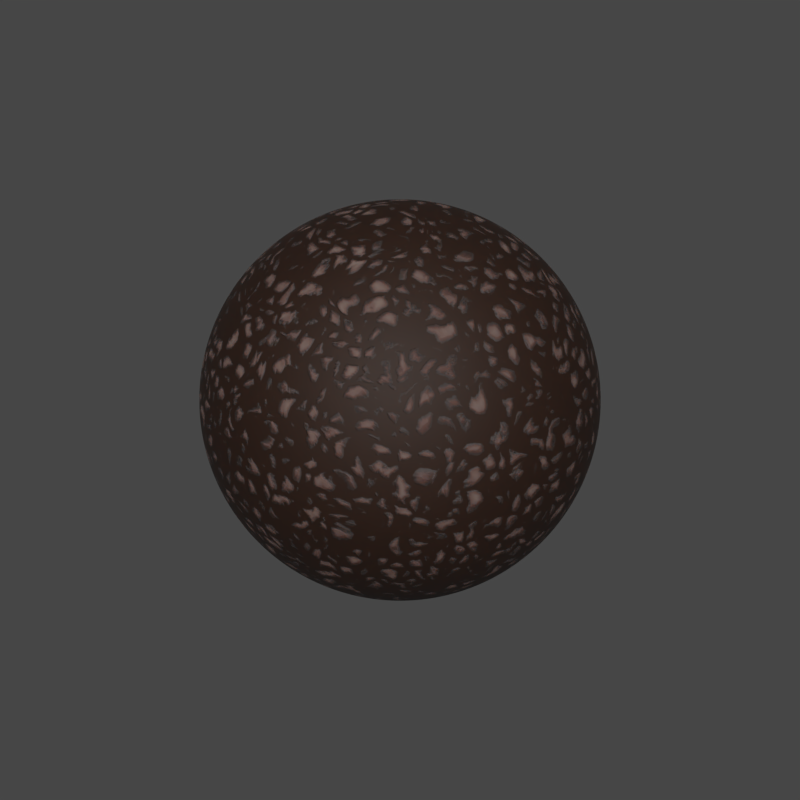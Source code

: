 # Source: Chocolate_Nuts.blend  (saved by Blender 2.83.18; exported with 4.5.12 LTS)
import bpy
from mathutils import Matrix  # noqa: F401  (used for matrix-valued properties, if any)

bpy.ops.wm.read_factory_settings(use_empty=True)
scene = bpy.context.scene
scene.name = 'Scene'

# ---- collections
col_collection_1 = bpy.data.collections.new('Collection 1'); scene.collection.children.link(col_collection_1)

# ---- materials (node trees are filled in below, after node groups)
mat_chocolate_and_nut_fragments = bpy.data.materials.new('chocolate and nut fragments')

# ---- material node trees
mat_chocolate_and_nut_fragments.use_nodes = True; mat_chocolate_and_nut_fragments.node_tree.nodes.clear()
_N = mat_chocolate_and_nut_fragments.node_tree.nodes; _L = mat_chocolate_and_nut_fragments.node_tree.links
n0 = _N.new('ShaderNodeMath'); n0.name = 'Math'; n0.location = (57, 113)
n0.operation = 'SUBTRACT'
n0.inputs[2].default_value = 0.0
n1 = _N.new('ShaderNodeTexVoronoi'); n1.name = 'Voronoi Texture'; n1.location = (-334, 131)
n1.feature = 'F2'
n2 = _N.new('ShaderNodeTexNoise'); n2.name = 'Musgrave Texture'; n2.location = (-1514, 109)
n2.width = 150
n2.noise_type = 'RIDGED_MULTIFRACTAL'
n2.normalize = False
n2.inputs[2].default_value = 2.5
n2.inputs[3].default_value = 0.0
n2.inputs[4].default_value = 0.25
n2.inputs[6].default_value = 0.58
n3 = _N.new('ShaderNodeMix'); n3.name = 'Mix'; n3.location = (-1284, 106)
n3.data_type = 'RGBA'
n3.inputs[0].default_value = 0.8622
n4 = _N.new('ShaderNodeTexCoord'); n4.name = 'Texture Coordinate'; n4.location = (-1761, 83)
n5 = _N.new('ShaderNodeTexNoise'); n5.name = 'Noise Texture'; n5.location = (-1064, 97)
n5.inputs[2].default_value = 5.4
n5.inputs[3].default_value = 13.2
n5.inputs[8].default_value = -0.57
n6 = _N.new('ShaderNodeMix'); n6.name = 'Mix.001'; n6.location = (-844, 60)
n6.data_type = 'RGBA'
n6.inputs[0].default_value = 0.8265
n7 = _N.new('ShaderNodeMapping'); n7.name = 'Mapping'; n7.location = (-641, 152)
n7.width = 240
n8 = _N.new('ShaderNodeTexVoronoi'); n8.name = 'Voronoi Texture.001'; n8.location = (-161, 122)
n9 = _N.new('ShaderNodeValue'); n9.name = 'Value'; n9.location = (-328, -122)
n9.outputs[0].default_value = 16.3
n10 = _N.new('ShaderNodeValToRGB'); n10.name = 'ColorRamp.002'; n10.location = (286, 372)
n10.color_ramp.interpolation = 'EASE'
while len(n10.color_ramp.elements) > 1: n10.color_ramp.elements.remove(n10.color_ramp.elements[-1])
n10.color_ramp.elements[0].position = 0.2286; n10.color_ramp.elements[0].color = (0.01443, 0.004976, 0.0, 1.0)
_e = n10.color_ramp.elements.new(0.3123); _e.color = (0.04611, 0.04611, 0.04611, 1.0)
_e = n10.color_ramp.elements.new(0.513); _e.color = (0.1285, 0.06245, 0.0556, 1.0)
n11 = _N.new('ShaderNodeValToRGB'); n11.name = 'ColorRamp'; n11.location = (284, 132)
n11.color_ramp.interpolation = 'EASE'
while len(n11.color_ramp.elements) > 1: n11.color_ramp.elements.remove(n11.color_ramp.elements[-1])
n11.color_ramp.elements[0].position = 0.2639; n11.color_ramp.elements[0].color = (0.0, 0.0, 0.0, 1.0)
_e = n11.color_ramp.elements.new(1.0); _e.color = (1.0, 1.0, 1.0, 1.0)
n12 = _N.new('ShaderNodeValToRGB'); n12.name = 'ColorRamp.004'; n12.location = (285, -200)
while len(n12.color_ramp.elements) > 1: n12.color_ramp.elements.remove(n12.color_ramp.elements[-1])
n12.color_ramp.elements[0].position = 0.0; n12.color_ramp.elements[0].color = (1.0, 1.0, 1.0, 1.0)
_e = n12.color_ramp.elements.new(0.9331); _e.color = (0.7277, 0.7277, 0.7277, 1.0)
n13 = _N.new('ShaderNodeValToRGB'); n13.name = 'ColorRamp.001'; n13.location = (585, -223)
n13.color_ramp.interpolation = 'EASE'
while len(n13.color_ramp.elements) > 1: n13.color_ramp.elements.remove(n13.color_ramp.elements[-1])
n13.color_ramp.elements[0].position = 0.0; n13.color_ramp.elements[0].color = (0.0, 0.0, 0.0, 1.0)
_e = n13.color_ramp.elements.new(0.2528); _e.color = (1.0, 1.0, 1.0, 1.0)
n14 = _N.new('ShaderNodeBump'); n14.name = 'Bump'; n14.location = (910, -384)
n14.inputs[0].default_value = 0.3401
n14.inputs[1].default_value = 1.0
n14.inputs[2].default_value = 1.0
n15 = _N.new('ShaderNodeMix'); n15.name = 'Mix.003'; n15.location = (826, 369)
n15.data_type = 'RGBA'
n15.inputs[0].default_value = 0.5408
n16 = _N.new('ShaderNodeMix'); n16.name = 'Mix.002'; n16.location = (598, 123)
n16.data_type = 'RGBA'
n16.inputs[6].default_value = (0.01555, 0.001896, 0.0, 1.0)
n16.inputs[7].default_value = (0.2105, 0.1806, 0.1515, 1.0)
n17 = _N.new('ShaderNodeBsdfPrincipled'); n17.name = 'Principled BSDF'; n17.location = (1024, 243)
n17.distribution = 'GGX'
n17.subsurface_method = 'BURLEY'
n17.inputs[3].default_value = 1.45
n17.inputs[8].default_value = 1.0
n17.inputs[9].default_value = (0.49, 0.26, 0.1)
n17.inputs[10].default_value = 0.1078
n17.inputs[27].default_value = (0.0, 0.0, 0.0, 1.0)
n17.inputs[28].default_value = 1.0
n18 = _N.new('ShaderNodeOutputMaterial'); n18.name = 'Material Output'; n18.location = (1334, 230)
n19 = _N.new('ShaderNodeInvert'); n19.name = 'Invert'; n19.location = (70, -187)
n20 = _N.new('ShaderNodeMix'); n20.name = 'Mix.004'; n20.location = (854, 123)
n20.data_type = 'RGBA'
n20.inputs[0].default_value = 0.1078
n20.inputs[7].default_value = (0.03012, 0.011, 0.001633, 1.0)
_L.new(n1.outputs[0], n0.inputs[0])
_L.new(n9.outputs[0], n8.inputs[2])
_L.new(n9.outputs[0], n1.inputs[2])
_L.new(n7.outputs[0], n1.inputs[0])
_L.new(n7.outputs[0], n8.inputs[0])
_L.new(n4.outputs[3], n2.inputs[0])
_L.new(n0.outputs[0], n11.inputs[0])
_L.new(n8.outputs[0], n0.inputs[1])
_L.new(n2.outputs[0], n3.inputs[6])
_L.new(n3.outputs[2], n5.inputs[0])
_L.new(n4.outputs[3], n3.inputs[7])
_L.new(n5.outputs[1], n6.inputs[6])
_L.new(n6.outputs[2], n7.inputs[0])
_L.new(n4.outputs[3], n6.inputs[7])
_L.new(n11.outputs[0], n16.inputs[0])
_L.new(n16.outputs[2], n15.inputs[6])
_L.new(n11.outputs[0], n13.inputs[0])
_L.new(n14.outputs[0], n17.inputs[5])
_L.new(n13.outputs[0], n14.inputs[3])
_L.new(n0.outputs[0], n10.inputs[0])
_L.new(n10.outputs[0], n15.inputs[7])
_L.new(n19.outputs[0], n12.inputs[0])
_L.new(n12.outputs[0], n17.inputs[2])
_L.new(n11.outputs[0], n19.inputs[1])
_L.new(n17.outputs[0], n18.inputs[0])
_L.new(n15.outputs[2], n20.inputs[6])
_L.new(n20.outputs[2], n17.inputs[0])
n18.is_active_output = True

# ---- world
world_world = bpy.data.worlds.new('World'); scene.world = world_world
world_world.use_nodes = True; world_world.node_tree.nodes.clear()
_N = world_world.node_tree.nodes; _L = world_world.node_tree.links
n0 = _N.new('ShaderNodeOutputWorld'); n0.name = 'World Output'; n0.location = (300, 300)
n1 = _N.new('ShaderNodeBackground'); n1.name = 'Background'; n1.location = (10, 300)
n1.inputs[0].default_value = (0.05088, 0.05088, 0.05088, 1.0)
_L.new(n1.outputs[0], n0.inputs[0])
n0.is_active_output = True
world_world.color = (0.05088, 0.05088, 0.05088)
world_world.use_sun_shadow = False
world_world.sun_shadow_jitter_overblur = 0.0
world_world.cycles.sampling_method = 'MANUAL'

# ---- meshes
me_cube = bpy.data.meshes.new('Cube')
me_cube.from_pydata([(-1.0, -1.0, -1.0), (-1.0, -1.0, 1.0), (-1.0, 1.0, -1.0), (-1.0, 1.0, 1.0), (1.0, -1.0, -1.0), (1.0, -1.0, 1.0), (1.0, 1.0, -1.0), (1.0, 1.0, 1.0)], [], [(0, 1, 3, 2), (2, 3, 7, 6), (6, 7, 5, 4), (4, 5, 1, 0), (2, 6, 4, 0), (7, 3, 1, 5)])
me_cube.polygons.foreach_set('use_smooth', [True] * 6)
me_cube.materials.append(mat_chocolate_and_nut_fragments)
me_cube.use_remesh_preserve_volume = False
me_cube.use_remesh_preserve_attributes = False
me_cube.use_mirror_vertex_groups = False
me_cube.update()

# ---- objects
ob_sphere = bpy.data.objects.new('Sphere', me_cube)

# ---- transforms, parenting, visibility, modifiers, constraints
ob_sphere.location = (0.0, 0.0, 0.0)
ob_sphere.rotation_euler = (0.0, -0.0, 3.142)
ob_sphere.lineart.crease_threshold = 0.0
_m = ob_sphere.modifiers.new('Subsurf', 'SUBSURF')
_m.uv_smooth = 'PRESERVE_CORNERS'
_m.levels = 6
_m.render_levels = 6
_m.show_only_control_edges = False
_m = ob_sphere.modifiers.new('Cast', 'CAST')
_m.factor = 1.0

# ---- collection membership
col_collection_1.objects.link(ob_sphere)

# ---- scene / render settings (as saved in the file)
scene.frame_start = 1; scene.frame_end = 250; scene.frame_set(1)
scene.render.engine = 'CYCLES'
scene.render.image_settings.compression = 50
scene.render.resolution_x = 540
scene.render.resolution_y = 540
scene.render.dither_intensity = 0.0
scene.render.film_transparent = True
scene.render.use_border = True
scene.cycles.use_denoising = False
scene.cycles.samples = 1000
scene.cycles.sampling_pattern = 'TABULATED_SOBOL'
scene.cycles.use_adaptive_sampling = False
scene.cycles.use_light_tree = False
scene.cycles.blur_glossy = 0.0
scene.cycles.sample_clamp_indirect = 0.0
scene.view_settings.view_transform = 'Filmic'
bpy.context.view_layer.update()

# ---- added for rendering (the .blend has no active camera and no usable light): camera, sun
cam_auto = bpy.data.cameras.new('AutoCamera')
cam_auto.lens = 50.0
cam_auto.sensor_width = 36.0
cam_auto.clip_end = 1000.0
ob_auto_camera = bpy.data.objects.new('AutoCamera', cam_auto)
scene.collection.objects.link(ob_auto_camera)
ob_auto_camera.location = (2.74435, -3.29322, 2.19548)
ob_auto_camera.rotation_euler = (1.09748, -7.21219e-08, 0.694738)
scene.camera = ob_auto_camera
light_auto_sun = bpy.data.lights.new('AutoSun', 'SUN')
light_auto_sun.energy = 3.0
light_auto_sun.angle = 0.0523599
ob_auto_sun = bpy.data.objects.new('AutoSun', light_auto_sun)
scene.collection.objects.link(ob_auto_sun)
ob_auto_sun.rotation_euler = (0.872665, 0.174533, 0.523599)
bpy.context.view_layer.update()
